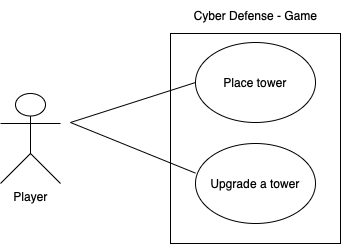

The diagram above was exported from draw.io. Its source (the exported page's mxGraphModel, read from the mxfile embedded in the PNG):
<mxGraphModel dx="469" dy="318" grid="1" gridSize="10" guides="1" tooltips="1" connect="1" arrows="1" fold="1" page="1" pageScale="1" pageWidth="850" pageHeight="1100" background="#ffffff" math="0" shadow="0">
  <root>
    <mxCell id="0" />
    <mxCell id="1" parent="0" />
    <mxCell id="64TDXHw3ovIZsE7Rj9h1-1" value="Player&lt;div&gt;&lt;br&gt;&lt;/div&gt;" style="shape=umlActor;verticalLabelPosition=bottom;verticalAlign=top;html=1;outlineConnect=0;" vertex="1" parent="1">
      <mxGeometry x="220" y="281" width="60" height="90" as="geometry" />
    </mxCell>
    <mxCell id="64TDXHw3ovIZsE7Rj9h1-10" value="" style="rounded=0;whiteSpace=wrap;html=1;rotation=90;" vertex="1" parent="1">
      <mxGeometry x="370" y="241" width="210" height="170" as="geometry" />
    </mxCell>
    <mxCell id="64TDXHw3ovIZsE7Rj9h1-11" value="Cyber Defense - Game" style="text;html=1;align=center;verticalAlign=middle;resizable=0;points=[];autosize=1;strokeColor=none;fillColor=none;" vertex="1" parent="1">
      <mxGeometry x="400" y="188" width="150" height="30" as="geometry" />
    </mxCell>
    <mxCell id="64TDXHw3ovIZsE7Rj9h1-12" value="Place tower" style="ellipse;whiteSpace=wrap;html=1;" vertex="1" parent="1">
      <mxGeometry x="415" y="230" width="120" height="80" as="geometry" />
    </mxCell>
    <mxCell id="64TDXHw3ovIZsE7Rj9h1-13" value="Upgrade a tower" style="ellipse;whiteSpace=wrap;html=1;" vertex="1" parent="1">
      <mxGeometry x="415" y="331" width="120" height="80" as="geometry" />
    </mxCell>
    <mxCell id="64TDXHw3ovIZsE7Rj9h1-14" value="" style="endArrow=none;html=1;rounded=0;entryX=0;entryY=0.5;entryDx=0;entryDy=0;" edge="1" parent="1" target="64TDXHw3ovIZsE7Rj9h1-12">
      <mxGeometry width="50" height="50" relative="1" as="geometry">
        <mxPoint x="290" y="310" as="sourcePoint" />
        <mxPoint x="340" y="260" as="targetPoint" />
      </mxGeometry>
    </mxCell>
    <mxCell id="64TDXHw3ovIZsE7Rj9h1-16" value="" style="endArrow=none;html=1;rounded=0;entryX=0.001;entryY=0.371;entryDx=0;entryDy=0;entryPerimeter=0;" edge="1" parent="1" target="64TDXHw3ovIZsE7Rj9h1-13">
      <mxGeometry width="50" height="50" relative="1" as="geometry">
        <mxPoint x="290" y="310" as="sourcePoint" />
        <mxPoint x="280" y="389" as="targetPoint" />
      </mxGeometry>
    </mxCell>
  </root>
</mxGraphModel>